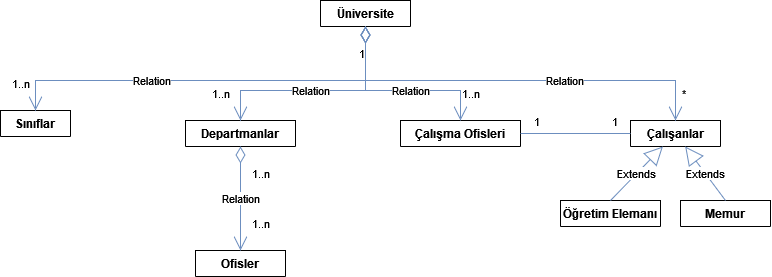

The diagram above was exported from draw.io. Its source (the exported page's mxGraphModel, read from the mxfile embedded in the PNG):
<mxGraphModel dx="803" dy="503" grid="1" gridSize="10" guides="1" tooltips="1" connect="1" arrows="1" fold="1" page="1" pageScale="1" pageWidth="850" pageHeight="1100" background="none" math="0" shadow="0">
  <root>
    <mxCell id="0" />
    <mxCell id="1" parent="0" />
    <mxCell id="ny2YUkckrJJ5S40kdv26-1" value="Üniversite" style="swimlane;fontStyle=1;align=center;verticalAlign=top;childLayout=stackLayout;horizontal=1;startSize=26;horizontalStack=0;resizeParent=1;resizeParentMax=0;resizeLast=0;collapsible=1;marginBottom=0;" vertex="1" collapsed="1" parent="1">
      <mxGeometry x="370" y="50" width="90" height="26" as="geometry">
        <mxRectangle x="345" y="40" width="160" height="86" as="alternateBounds" />
      </mxGeometry>
    </mxCell>
    <mxCell id="ny2YUkckrJJ5S40kdv26-2" value="+ field: type" style="text;strokeColor=none;fillColor=none;align=left;verticalAlign=top;spacingLeft=4;spacingRight=4;overflow=hidden;rotatable=0;points=[[0,0.5],[1,0.5]];portConstraint=eastwest;" vertex="1" parent="ny2YUkckrJJ5S40kdv26-1">
      <mxGeometry y="26" width="160" height="26" as="geometry" />
    </mxCell>
    <mxCell id="ny2YUkckrJJ5S40kdv26-3" value="" style="line;strokeWidth=1;fillColor=none;align=left;verticalAlign=middle;spacingTop=-1;spacingLeft=3;spacingRight=3;rotatable=0;labelPosition=right;points=[];portConstraint=eastwest;" vertex="1" parent="ny2YUkckrJJ5S40kdv26-1">
      <mxGeometry y="52" width="160" height="8" as="geometry" />
    </mxCell>
    <mxCell id="ny2YUkckrJJ5S40kdv26-4" value="+ method(type): type" style="text;strokeColor=none;fillColor=none;align=left;verticalAlign=top;spacingLeft=4;spacingRight=4;overflow=hidden;rotatable=0;points=[[0,0.5],[1,0.5]];portConstraint=eastwest;" vertex="1" parent="ny2YUkckrJJ5S40kdv26-1">
      <mxGeometry y="60" width="160" height="26" as="geometry" />
    </mxCell>
    <mxCell id="ny2YUkckrJJ5S40kdv26-5" value="Sınıflar" style="swimlane;fontStyle=1;align=center;verticalAlign=top;childLayout=stackLayout;horizontal=1;startSize=26;horizontalStack=0;resizeParent=1;resizeParentMax=0;resizeLast=0;collapsible=1;marginBottom=0;" vertex="1" collapsed="1" parent="1">
      <mxGeometry x="50" y="160" width="70" height="26" as="geometry">
        <mxRectangle x="30" y="90" width="160" height="86" as="alternateBounds" />
      </mxGeometry>
    </mxCell>
    <mxCell id="ny2YUkckrJJ5S40kdv26-6" value="+ field: type" style="text;strokeColor=none;fillColor=none;align=left;verticalAlign=top;spacingLeft=4;spacingRight=4;overflow=hidden;rotatable=0;points=[[0,0.5],[1,0.5]];portConstraint=eastwest;" vertex="1" parent="ny2YUkckrJJ5S40kdv26-5">
      <mxGeometry y="26" width="160" height="26" as="geometry" />
    </mxCell>
    <mxCell id="ny2YUkckrJJ5S40kdv26-7" value="" style="line;strokeWidth=1;fillColor=none;align=left;verticalAlign=middle;spacingTop=-1;spacingLeft=3;spacingRight=3;rotatable=0;labelPosition=right;points=[];portConstraint=eastwest;" vertex="1" parent="ny2YUkckrJJ5S40kdv26-5">
      <mxGeometry y="52" width="160" height="8" as="geometry" />
    </mxCell>
    <mxCell id="ny2YUkckrJJ5S40kdv26-8" value="+ method(type): type" style="text;strokeColor=none;fillColor=none;align=left;verticalAlign=top;spacingLeft=4;spacingRight=4;overflow=hidden;rotatable=0;points=[[0,0.5],[1,0.5]];portConstraint=eastwest;" vertex="1" parent="ny2YUkckrJJ5S40kdv26-5">
      <mxGeometry y="60" width="160" height="26" as="geometry" />
    </mxCell>
    <mxCell id="ny2YUkckrJJ5S40kdv26-9" value="Çalışma Ofisleri" style="swimlane;fontStyle=1;align=center;verticalAlign=top;childLayout=stackLayout;horizontal=1;startSize=26;horizontalStack=0;resizeParent=1;resizeParentMax=0;resizeLast=0;collapsible=1;marginBottom=0;" vertex="1" collapsed="1" parent="1">
      <mxGeometry x="450" y="170" width="120" height="26" as="geometry">
        <mxRectangle x="210" y="90" width="160" height="86" as="alternateBounds" />
      </mxGeometry>
    </mxCell>
    <mxCell id="ny2YUkckrJJ5S40kdv26-10" value="+ field: type" style="text;strokeColor=none;fillColor=none;align=left;verticalAlign=top;spacingLeft=4;spacingRight=4;overflow=hidden;rotatable=0;points=[[0,0.5],[1,0.5]];portConstraint=eastwest;" vertex="1" parent="ny2YUkckrJJ5S40kdv26-9">
      <mxGeometry y="26" width="160" height="26" as="geometry" />
    </mxCell>
    <mxCell id="ny2YUkckrJJ5S40kdv26-11" value="" style="line;strokeWidth=1;fillColor=none;align=left;verticalAlign=middle;spacingTop=-1;spacingLeft=3;spacingRight=3;rotatable=0;labelPosition=right;points=[];portConstraint=eastwest;" vertex="1" parent="ny2YUkckrJJ5S40kdv26-9">
      <mxGeometry y="52" width="160" height="8" as="geometry" />
    </mxCell>
    <mxCell id="ny2YUkckrJJ5S40kdv26-12" value="+ method(type): type" style="text;strokeColor=none;fillColor=none;align=left;verticalAlign=top;spacingLeft=4;spacingRight=4;overflow=hidden;rotatable=0;points=[[0,0.5],[1,0.5]];portConstraint=eastwest;" vertex="1" parent="ny2YUkckrJJ5S40kdv26-9">
      <mxGeometry y="60" width="160" height="26" as="geometry" />
    </mxCell>
    <mxCell id="ny2YUkckrJJ5S40kdv26-13" value="Departmanlar" style="swimlane;fontStyle=1;align=center;verticalAlign=top;childLayout=stackLayout;horizontal=1;startSize=26;horizontalStack=0;resizeParent=1;resizeParentMax=0;resizeLast=0;collapsible=1;marginBottom=0;" vertex="1" collapsed="1" parent="1">
      <mxGeometry x="235" y="170" width="110" height="26" as="geometry">
        <mxRectangle x="380" y="90" width="160" height="86" as="alternateBounds" />
      </mxGeometry>
    </mxCell>
    <mxCell id="ny2YUkckrJJ5S40kdv26-14" value="+ field: type" style="text;strokeColor=none;fillColor=none;align=left;verticalAlign=top;spacingLeft=4;spacingRight=4;overflow=hidden;rotatable=0;points=[[0,0.5],[1,0.5]];portConstraint=eastwest;" vertex="1" parent="ny2YUkckrJJ5S40kdv26-13">
      <mxGeometry y="26" width="160" height="26" as="geometry" />
    </mxCell>
    <mxCell id="ny2YUkckrJJ5S40kdv26-15" value="" style="line;strokeWidth=1;fillColor=none;align=left;verticalAlign=middle;spacingTop=-1;spacingLeft=3;spacingRight=3;rotatable=0;labelPosition=right;points=[];portConstraint=eastwest;" vertex="1" parent="ny2YUkckrJJ5S40kdv26-13">
      <mxGeometry y="52" width="160" height="8" as="geometry" />
    </mxCell>
    <mxCell id="ny2YUkckrJJ5S40kdv26-16" value="+ method(type): type" style="text;strokeColor=none;fillColor=none;align=left;verticalAlign=top;spacingLeft=4;spacingRight=4;overflow=hidden;rotatable=0;points=[[0,0.5],[1,0.5]];portConstraint=eastwest;" vertex="1" parent="ny2YUkckrJJ5S40kdv26-13">
      <mxGeometry y="60" width="160" height="26" as="geometry" />
    </mxCell>
    <mxCell id="ny2YUkckrJJ5S40kdv26-17" value="Çalışanlar" style="swimlane;fontStyle=1;align=center;verticalAlign=top;childLayout=stackLayout;horizontal=1;startSize=26;horizontalStack=0;resizeParent=1;resizeParentMax=0;resizeLast=0;collapsible=1;marginBottom=0;" vertex="1" collapsed="1" parent="1">
      <mxGeometry x="680" y="170" width="90" height="26" as="geometry">
        <mxRectangle x="560" y="88" width="160" height="86" as="alternateBounds" />
      </mxGeometry>
    </mxCell>
    <mxCell id="ny2YUkckrJJ5S40kdv26-18" value="+ field: type" style="text;strokeColor=none;fillColor=none;align=left;verticalAlign=top;spacingLeft=4;spacingRight=4;overflow=hidden;rotatable=0;points=[[0,0.5],[1,0.5]];portConstraint=eastwest;" vertex="1" parent="ny2YUkckrJJ5S40kdv26-17">
      <mxGeometry y="26" width="160" height="26" as="geometry" />
    </mxCell>
    <mxCell id="ny2YUkckrJJ5S40kdv26-19" value="" style="line;strokeWidth=1;fillColor=none;align=left;verticalAlign=middle;spacingTop=-1;spacingLeft=3;spacingRight=3;rotatable=0;labelPosition=right;points=[];portConstraint=eastwest;" vertex="1" parent="ny2YUkckrJJ5S40kdv26-17">
      <mxGeometry y="52" width="160" height="8" as="geometry" />
    </mxCell>
    <mxCell id="ny2YUkckrJJ5S40kdv26-20" value="+ method(type): type" style="text;strokeColor=none;fillColor=none;align=left;verticalAlign=top;spacingLeft=4;spacingRight=4;overflow=hidden;rotatable=0;points=[[0,0.5],[1,0.5]];portConstraint=eastwest;" vertex="1" parent="ny2YUkckrJJ5S40kdv26-17">
      <mxGeometry y="60" width="160" height="26" as="geometry" />
    </mxCell>
    <mxCell id="ny2YUkckrJJ5S40kdv26-21" value="Memur" style="swimlane;fontStyle=1;align=center;verticalAlign=top;childLayout=stackLayout;horizontal=1;startSize=26;horizontalStack=0;resizeParent=1;resizeParentMax=0;resizeLast=0;collapsible=1;marginBottom=0;" vertex="1" collapsed="1" parent="1">
      <mxGeometry x="730" y="250" width="90" height="26" as="geometry">
        <mxRectangle x="560" y="220" width="160" height="86" as="alternateBounds" />
      </mxGeometry>
    </mxCell>
    <mxCell id="ny2YUkckrJJ5S40kdv26-22" value="+ field: type" style="text;strokeColor=none;fillColor=none;align=left;verticalAlign=top;spacingLeft=4;spacingRight=4;overflow=hidden;rotatable=0;points=[[0,0.5],[1,0.5]];portConstraint=eastwest;" vertex="1" parent="ny2YUkckrJJ5S40kdv26-21">
      <mxGeometry y="26" width="160" height="26" as="geometry" />
    </mxCell>
    <mxCell id="ny2YUkckrJJ5S40kdv26-23" value="" style="line;strokeWidth=1;fillColor=none;align=left;verticalAlign=middle;spacingTop=-1;spacingLeft=3;spacingRight=3;rotatable=0;labelPosition=right;points=[];portConstraint=eastwest;" vertex="1" parent="ny2YUkckrJJ5S40kdv26-21">
      <mxGeometry y="52" width="160" height="8" as="geometry" />
    </mxCell>
    <mxCell id="ny2YUkckrJJ5S40kdv26-24" value="+ method(type): type" style="text;strokeColor=none;fillColor=none;align=left;verticalAlign=top;spacingLeft=4;spacingRight=4;overflow=hidden;rotatable=0;points=[[0,0.5],[1,0.5]];portConstraint=eastwest;" vertex="1" parent="ny2YUkckrJJ5S40kdv26-21">
      <mxGeometry y="60" width="160" height="26" as="geometry" />
    </mxCell>
    <mxCell id="ny2YUkckrJJ5S40kdv26-25" value="Öğretim Elemanı" style="swimlane;fontStyle=1;align=center;verticalAlign=top;childLayout=stackLayout;horizontal=1;startSize=26;horizontalStack=0;resizeParent=1;resizeParentMax=0;resizeLast=0;collapsible=1;marginBottom=0;" vertex="1" collapsed="1" parent="1">
      <mxGeometry x="610" y="250" width="100" height="26" as="geometry">
        <mxRectangle x="740" y="220" width="160" height="86" as="alternateBounds" />
      </mxGeometry>
    </mxCell>
    <mxCell id="ny2YUkckrJJ5S40kdv26-26" value="+ field: type" style="text;strokeColor=none;fillColor=none;align=left;verticalAlign=top;spacingLeft=4;spacingRight=4;overflow=hidden;rotatable=0;points=[[0,0.5],[1,0.5]];portConstraint=eastwest;" vertex="1" parent="ny2YUkckrJJ5S40kdv26-25">
      <mxGeometry y="26" width="160" height="26" as="geometry" />
    </mxCell>
    <mxCell id="ny2YUkckrJJ5S40kdv26-27" value="" style="line;strokeWidth=1;fillColor=none;align=left;verticalAlign=middle;spacingTop=-1;spacingLeft=3;spacingRight=3;rotatable=0;labelPosition=right;points=[];portConstraint=eastwest;" vertex="1" parent="ny2YUkckrJJ5S40kdv26-25">
      <mxGeometry y="52" width="160" height="8" as="geometry" />
    </mxCell>
    <mxCell id="ny2YUkckrJJ5S40kdv26-28" value="+ method(type): type" style="text;strokeColor=none;fillColor=none;align=left;verticalAlign=top;spacingLeft=4;spacingRight=4;overflow=hidden;rotatable=0;points=[[0,0.5],[1,0.5]];portConstraint=eastwest;" vertex="1" parent="ny2YUkckrJJ5S40kdv26-25">
      <mxGeometry y="60" width="160" height="26" as="geometry" />
    </mxCell>
    <mxCell id="ny2YUkckrJJ5S40kdv26-30" value="Ofisler" style="swimlane;fontStyle=1;align=center;verticalAlign=top;childLayout=stackLayout;horizontal=1;startSize=26;horizontalStack=0;resizeParent=1;resizeParentMax=0;resizeLast=0;collapsible=1;marginBottom=0;" vertex="1" collapsed="1" parent="1">
      <mxGeometry x="245" y="300" width="90" height="26" as="geometry">
        <mxRectangle x="380" y="220" width="160" height="86" as="alternateBounds" />
      </mxGeometry>
    </mxCell>
    <mxCell id="ny2YUkckrJJ5S40kdv26-31" value="+ field: type" style="text;strokeColor=none;fillColor=none;align=left;verticalAlign=top;spacingLeft=4;spacingRight=4;overflow=hidden;rotatable=0;points=[[0,0.5],[1,0.5]];portConstraint=eastwest;" vertex="1" parent="ny2YUkckrJJ5S40kdv26-30">
      <mxGeometry y="26" width="160" height="26" as="geometry" />
    </mxCell>
    <mxCell id="ny2YUkckrJJ5S40kdv26-32" value="" style="line;strokeWidth=1;fillColor=none;align=left;verticalAlign=middle;spacingTop=-1;spacingLeft=3;spacingRight=3;rotatable=0;labelPosition=right;points=[];portConstraint=eastwest;" vertex="1" parent="ny2YUkckrJJ5S40kdv26-30">
      <mxGeometry y="52" width="160" height="8" as="geometry" />
    </mxCell>
    <mxCell id="ny2YUkckrJJ5S40kdv26-33" value="+ method(type): type" style="text;strokeColor=none;fillColor=none;align=left;verticalAlign=top;spacingLeft=4;spacingRight=4;overflow=hidden;rotatable=0;points=[[0,0.5],[1,0.5]];portConstraint=eastwest;" vertex="1" parent="ny2YUkckrJJ5S40kdv26-30">
      <mxGeometry y="60" width="160" height="26" as="geometry" />
    </mxCell>
    <mxCell id="ny2YUkckrJJ5S40kdv26-35" value="Extends" style="endArrow=block;endSize=16;endFill=0;html=1;rounded=0;exitX=0.5;exitY=0;exitDx=0;exitDy=0;fillColor=#dae8fc;strokeColor=#6c8ebf;" edge="1" parent="1" source="ny2YUkckrJJ5S40kdv26-25" target="ny2YUkckrJJ5S40kdv26-17">
      <mxGeometry width="160" relative="1" as="geometry">
        <mxPoint x="620" y="200" as="sourcePoint" />
        <mxPoint x="650" y="190" as="targetPoint" />
      </mxGeometry>
    </mxCell>
    <mxCell id="ny2YUkckrJJ5S40kdv26-36" value="Extends" style="endArrow=block;endSize=16;endFill=0;html=1;rounded=0;exitX=0.5;exitY=0;exitDx=0;exitDy=0;fillColor=#dae8fc;strokeColor=#6c8ebf;" edge="1" parent="1" source="ny2YUkckrJJ5S40kdv26-21" target="ny2YUkckrJJ5S40kdv26-17">
      <mxGeometry width="160" relative="1" as="geometry">
        <mxPoint x="680" y="200" as="sourcePoint" />
        <mxPoint x="650" y="190" as="targetPoint" />
      </mxGeometry>
    </mxCell>
    <mxCell id="ny2YUkckrJJ5S40kdv26-37" value="Relation" style="endArrow=open;html=1;endSize=12;startArrow=diamondThin;startSize=14;startFill=0;edgeStyle=orthogonalEdgeStyle;rounded=0;entryX=0.5;entryY=0;entryDx=0;entryDy=0;exitX=0.5;exitY=1;exitDx=0;exitDy=0;fillColor=#dae8fc;strokeColor=#6c8ebf;" edge="1" parent="1" source="ny2YUkckrJJ5S40kdv26-1" target="ny2YUkckrJJ5S40kdv26-17">
      <mxGeometry x="0.2515" relative="1" as="geometry">
        <mxPoint x="360" y="110" as="sourcePoint" />
        <mxPoint x="720" y="90" as="targetPoint" />
        <Array as="points">
          <mxPoint x="415" y="130" />
          <mxPoint x="725" y="130" />
        </Array>
        <mxPoint as="offset" />
      </mxGeometry>
    </mxCell>
    <mxCell id="ny2YUkckrJJ5S40kdv26-38" value="*" style="edgeLabel;resizable=0;html=1;align=left;verticalAlign=top;" connectable="0" vertex="1" parent="ny2YUkckrJJ5S40kdv26-37">
      <mxGeometry x="-1" relative="1" as="geometry">
        <mxPoint x="315" y="54" as="offset" />
      </mxGeometry>
    </mxCell>
    <mxCell id="ny2YUkckrJJ5S40kdv26-52" value="Relation" style="endArrow=open;html=1;endSize=12;startArrow=diamondThin;startSize=14;startFill=0;edgeStyle=orthogonalEdgeStyle;rounded=0;exitX=0.5;exitY=1;exitDx=0;exitDy=0;fillColor=#dae8fc;strokeColor=#6c8ebf;" edge="1" parent="1" source="ny2YUkckrJJ5S40kdv26-1" target="ny2YUkckrJJ5S40kdv26-5">
      <mxGeometry x="0.2969" relative="1" as="geometry">
        <mxPoint x="450" y="80" as="sourcePoint" />
        <mxPoint x="230" y="106" as="targetPoint" />
        <Array as="points">
          <mxPoint x="415" y="100" />
          <mxPoint x="415" y="100" />
          <mxPoint x="415" y="130" />
          <mxPoint x="85" y="130" />
        </Array>
        <mxPoint as="offset" />
      </mxGeometry>
    </mxCell>
    <object label="1..n" id="ny2YUkckrJJ5S40kdv26-55">
      <mxCell style="edgeLabel;resizable=0;html=1;align=left;verticalAlign=top;" connectable="0" vertex="1" parent="1">
        <mxGeometry x="60" y="120" as="geometry" />
      </mxCell>
    </object>
    <mxCell id="ny2YUkckrJJ5S40kdv26-49" value="Relation" style="endArrow=open;html=1;endSize=12;startArrow=diamondThin;startSize=14;startFill=0;edgeStyle=orthogonalEdgeStyle;rounded=0;entryX=0.5;entryY=0;entryDx=0;entryDy=0;fillColor=#dae8fc;strokeColor=#6c8ebf;" edge="1" parent="1" source="ny2YUkckrJJ5S40kdv26-1" target="ny2YUkckrJJ5S40kdv26-13">
      <mxGeometry x="0.0868" relative="1" as="geometry">
        <mxPoint x="430" y="90" as="sourcePoint" />
        <mxPoint x="300" y="160" as="targetPoint" />
        <Array as="points">
          <mxPoint x="415" y="140" />
          <mxPoint x="290" y="140" />
        </Array>
        <mxPoint as="offset" />
      </mxGeometry>
    </mxCell>
    <mxCell id="ny2YUkckrJJ5S40kdv26-45" value="Relation" style="endArrow=open;html=1;endSize=12;startArrow=diamondThin;startSize=14;startFill=0;edgeStyle=orthogonalEdgeStyle;rounded=0;exitX=0.5;exitY=1;exitDx=0;exitDy=0;entryX=0.5;entryY=0;entryDx=0;entryDy=0;fillColor=#dae8fc;strokeColor=#6c8ebf;" edge="1" parent="1" source="ny2YUkckrJJ5S40kdv26-1" target="ny2YUkckrJJ5S40kdv26-9">
      <mxGeometry x="0.1534" relative="1" as="geometry">
        <mxPoint x="390" y="120" as="sourcePoint" />
        <mxPoint x="560" y="150" as="targetPoint" />
        <Array as="points">
          <mxPoint x="415" y="140" />
          <mxPoint x="510" y="140" />
        </Array>
        <mxPoint as="offset" />
      </mxGeometry>
    </mxCell>
    <mxCell id="ny2YUkckrJJ5S40kdv26-47" value="1" style="edgeLabel;resizable=0;html=1;align=right;verticalAlign=top;" connectable="0" vertex="1" parent="ny2YUkckrJJ5S40kdv26-45">
      <mxGeometry x="1" relative="1" as="geometry">
        <mxPoint x="-95" y="-80" as="offset" />
      </mxGeometry>
    </mxCell>
    <object label="1..n" id="ny2YUkckrJJ5S40kdv26-56">
      <mxCell style="edgeLabel;resizable=0;html=1;align=left;verticalAlign=top;" connectable="0" vertex="1" parent="1">
        <mxGeometry x="260" y="130" as="geometry" />
      </mxCell>
    </object>
    <object label="1..n" id="ny2YUkckrJJ5S40kdv26-57">
      <mxCell style="edgeLabel;resizable=0;html=1;align=left;verticalAlign=top;" connectable="0" vertex="1" parent="1">
        <mxGeometry x="510" y="130" as="geometry" />
      </mxCell>
    </object>
    <mxCell id="ny2YUkckrJJ5S40kdv26-62" value="Relation" style="endArrow=open;html=1;endSize=12;startArrow=diamondThin;startSize=14;startFill=0;edgeStyle=orthogonalEdgeStyle;rounded=0;exitX=0.5;exitY=1;exitDx=0;exitDy=0;entryX=0.5;entryY=0;entryDx=0;entryDy=0;fillColor=#dae8fc;strokeColor=#6c8ebf;" edge="1" parent="1" source="ny2YUkckrJJ5S40kdv26-13" target="ny2YUkckrJJ5S40kdv26-30">
      <mxGeometry relative="1" as="geometry">
        <mxPoint x="530" y="210" as="sourcePoint" />
        <mxPoint x="560" y="230" as="targetPoint" />
      </mxGeometry>
    </mxCell>
    <mxCell id="ny2YUkckrJJ5S40kdv26-63" value="1..n" style="edgeLabel;resizable=0;html=1;align=left;verticalAlign=top;" connectable="0" vertex="1" parent="ny2YUkckrJJ5S40kdv26-62">
      <mxGeometry x="-1" relative="1" as="geometry">
        <mxPoint x="10" y="14" as="offset" />
      </mxGeometry>
    </mxCell>
    <mxCell id="ny2YUkckrJJ5S40kdv26-64" value="1..n" style="edgeLabel;resizable=0;html=1;align=right;verticalAlign=top;" connectable="0" vertex="1" parent="ny2YUkckrJJ5S40kdv26-62">
      <mxGeometry x="1" relative="1" as="geometry">
        <mxPoint x="30" y="-40" as="offset" />
      </mxGeometry>
    </mxCell>
    <mxCell id="ny2YUkckrJJ5S40kdv26-70" value="" style="endArrow=none;html=1;edgeStyle=orthogonalEdgeStyle;rounded=0;exitX=0;exitY=0.5;exitDx=0;exitDy=0;entryX=1;entryY=0.5;entryDx=0;entryDy=0;fillColor=#dae8fc;strokeColor=#6c8ebf;" edge="1" parent="1" source="ny2YUkckrJJ5S40kdv26-17" target="ny2YUkckrJJ5S40kdv26-9">
      <mxGeometry relative="1" as="geometry">
        <mxPoint x="580" y="210" as="sourcePoint" />
        <mxPoint x="680" y="400" as="targetPoint" />
        <Array as="points">
          <mxPoint x="640" y="183" />
          <mxPoint x="640" y="183" />
        </Array>
      </mxGeometry>
    </mxCell>
    <mxCell id="ny2YUkckrJJ5S40kdv26-71" value="1" style="edgeLabel;resizable=0;html=1;align=left;verticalAlign=bottom;" connectable="0" vertex="1" parent="ny2YUkckrJJ5S40kdv26-70">
      <mxGeometry x="-1" relative="1" as="geometry">
        <mxPoint x="-20" y="-3" as="offset" />
      </mxGeometry>
    </mxCell>
    <mxCell id="ny2YUkckrJJ5S40kdv26-72" value="1" style="edgeLabel;resizable=0;html=1;align=right;verticalAlign=bottom;" connectable="0" vertex="1" parent="ny2YUkckrJJ5S40kdv26-70">
      <mxGeometry x="1" relative="1" as="geometry">
        <mxPoint x="20" y="-3" as="offset" />
      </mxGeometry>
    </mxCell>
  </root>
</mxGraphModel>